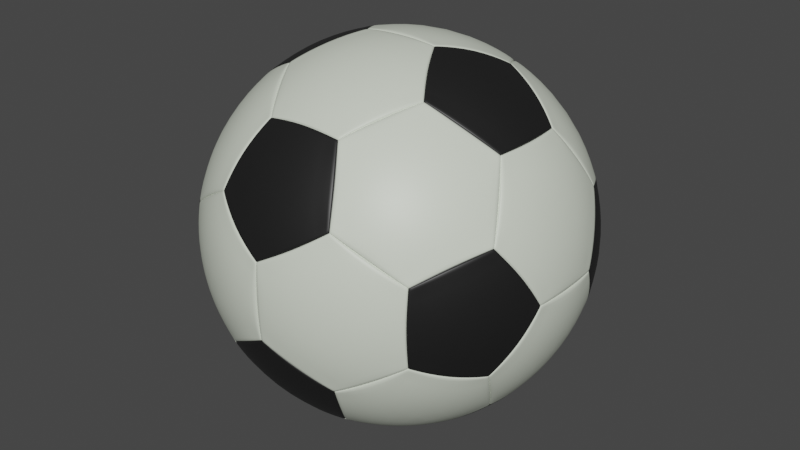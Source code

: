 # Source: Soccer_Ball_1.blend  (saved by Blender 3.2.14; exported with 4.5.12 LTS)
import bpy
from mathutils import Matrix  # noqa: F401  (used for matrix-valued properties, if any)

bpy.ops.wm.read_factory_settings(use_empty=True)
scene = bpy.context.scene
scene.name = 'Scene'

# ---- collections
col_collection = bpy.data.collections.new('Collection'); scene.collection.children.link(col_collection)

# ---- images (referenced by path relative to the original .blend; pixels are not part of the script)
import os
ASSET_DIR = os.environ.get("B2B_ASSET_DIR", "")  # directory of the original .blend (textures are referenced by path, not embedded)
HERE = os.path.dirname(os.path.abspath(__file__))  # packed textures are extracted next to this script under _unpacked/

def load_image(name, relpath, width, height, colorspace="sRGB"):
    """Load a texture the original file referenced (path relative to the .blend, or extracted next to this script)."""
    p = next((c for c in (os.path.join(HERE, relpath), os.path.join(ASSET_DIR, relpath)) if relpath and os.path.exists(c)), "")
    if p:
        img = bpy.data.images.load(p, check_existing=True)
        img.name = name
    else:  # same state as the original file: an image datablock whose file is absent (Cycles renders it pink)
        img = bpy.data.images.new(name, width, height)
        img.source = "FILE"
        img.filepath = "//" + (relpath or name)
    img.colorspace_settings.name = colorspace
    return img
img_mrz_500_practical_stencil_imperfection_dirt_01_jpg = load_image('MRZ_500 Practical Stencil Imperfection_dirt_01.jpg', 'MRZ_500 Practical Stencil Imperfection_dirt_01.jpg', 1024, 1024, 'Non-Color')

# ---- materials (node trees are filled in below, after node groups)
mat_soccerball_black_sides = bpy.data.materials.new('Soccerball Black sides')
mat_soccerball_black_sides.use_transparent_shadow = False
mat_soccerball_white_sides = bpy.data.materials.new('Soccerball White Sides')
mat_soccerball_white_sides.use_transparent_shadow = False

# ---- material node trees
mat_soccerball_black_sides.use_nodes = True; mat_soccerball_black_sides.node_tree.nodes.clear()
_N = mat_soccerball_black_sides.node_tree.nodes; _L = mat_soccerball_black_sides.node_tree.links
n0 = _N.new('ShaderNodeBsdfPrincipled'); n0.name = 'Principled BSDF'; n0.location = (10, 300)
n0.distribution = 'GGX'
n0.subsurface_method = 'RANDOM_WALK_SKIN'
n0.inputs[0].default_value = (0.01164, 0.01164, 0.01164, 1.0)
n0.inputs[3].default_value = 1.45
n0.inputs[27].default_value = (0.0, 0.0, 0.0, 1.0)
n0.inputs[28].default_value = 1.0
n1 = _N.new('ShaderNodeValToRGB'); n1.name = 'ColorRamp'; n1.location = (-360, 240)
while len(n1.color_ramp.elements) > 1: n1.color_ramp.elements.remove(n1.color_ramp.elements[-1])
n1.color_ramp.elements[0].position = 0.0; n1.color_ramp.elements[0].color = (0.2451, 0.2451, 0.2451, 1.0)
_e = n1.color_ramp.elements.new(1.0); _e.color = (1.0, 1.0, 1.0, 1.0)
n2 = _N.new('ShaderNodeMapping'); n2.name = 'Mapping'; n2.location = (-1041, 75)
n2.width = 240
n3 = _N.new('ShaderNodeTexCoord'); n3.name = 'Texture Coordinate'; n3.location = (-1251, 58)
n4 = _N.new('ShaderNodeTexImage'); n4.name = 'Image Texture'; n4.location = (-751, 211)
n4.image = img_mrz_500_practical_stencil_imperfection_dirt_01_jpg
n4.projection = 'BOX'
n4.projection_blend = 0.027
n5 = _N.new('ShaderNodeOutputMaterial'); n5.name = 'Material Output'; n5.location = (300, 300)
_L.new(n0.outputs[0], n5.inputs[0])
_L.new(n4.outputs[0], n1.inputs[0])
_L.new(n2.outputs[0], n4.inputs[0])
_L.new(n3.outputs[3], n2.inputs[0])
_L.new(n1.outputs[0], n0.inputs[2])
n5.is_active_output = True
mat_soccerball_white_sides.use_nodes = True; mat_soccerball_white_sides.node_tree.nodes.clear()
_N = mat_soccerball_white_sides.node_tree.nodes; _L = mat_soccerball_white_sides.node_tree.links
n0 = _N.new('ShaderNodeBsdfPrincipled'); n0.name = 'Principled BSDF'; n0.location = (13, 460)
n0.distribution = 'GGX'
n0.subsurface_method = 'RANDOM_WALK_SKIN'
n0.inputs[3].default_value = 1.45
n0.inputs[27].default_value = (0.0, 0.0, 0.0, 1.0)
n0.inputs[28].default_value = 1.0
n1 = _N.new('ShaderNodeOutputMaterial'); n1.name = 'Material Output'; n1.location = (303, 460)
n2 = _N.new('ShaderNodeTexCoord'); n2.name = 'Texture Coordinate'; n2.location = (-1251, 58)
n3 = _N.new('ShaderNodeMapping'); n3.name = 'Mapping'; n3.location = (-1041, 75)
n3.width = 240
n4 = _N.new('ShaderNodeValToRGB'); n4.name = 'ColorRamp'; n4.location = (-360, 240)
while len(n4.color_ramp.elements) > 1: n4.color_ramp.elements.remove(n4.color_ramp.elements[-1])
n4.color_ramp.elements[0].position = 0.0; n4.color_ramp.elements[0].color = (0.2451, 0.2451, 0.2451, 1.0)
_e = n4.color_ramp.elements.new(1.0); _e.color = (1.0, 1.0, 1.0, 1.0)
n5 = _N.new('ShaderNodeTexImage'); n5.name = 'Image Texture'; n5.location = (-751, 211)
n5.image = img_mrz_500_practical_stencil_imperfection_dirt_01_jpg
n5.projection = 'BOX'
n5.projection_blend = 0.027
n6 = _N.new('ShaderNodeValToRGB'); n6.name = 'ColorRamp.001'; n6.location = (-361, 492)
while len(n6.color_ramp.elements) > 1: n6.color_ramp.elements.remove(n6.color_ramp.elements[-1])
n6.color_ramp.elements[0].position = 0.0; n6.color_ramp.elements[0].color = (0.6211, 0.6985, 0.5324, 1.0)
_e = n6.color_ramp.elements.new(1.0); _e.color = (1.0, 1.0, 1.0, 1.0)
_L.new(n0.outputs[0], n1.inputs[0])
_L.new(n5.outputs[0], n4.inputs[0])
_L.new(n4.outputs[0], n0.inputs[2])
_L.new(n3.outputs[0], n5.inputs[0])
_L.new(n2.outputs[3], n3.inputs[0])
_L.new(n5.outputs[0], n6.inputs[0])
_L.new(n6.outputs[0], n0.inputs[0])
n1.is_active_output = True

# ---- world
world_world = bpy.data.worlds.new('World'); scene.world = world_world
world_world.use_nodes = True; world_world.node_tree.nodes.clear()
_N = world_world.node_tree.nodes; _L = world_world.node_tree.links
n0 = _N.new('ShaderNodeOutputWorld'); n0.name = 'World Output'; n0.location = (300, 300)
n1 = _N.new('ShaderNodeBackground'); n1.name = 'Background'; n1.location = (10, 300)
n1.inputs[0].default_value = (0.05088, 0.05088, 0.05088, 1.0)
_L.new(n1.outputs[0], n0.inputs[0])
n0.is_active_output = True
world_world.color = (0.05088, 0.05088, 0.05088)
world_world.use_sun_shadow = False
world_world.sun_shadow_jitter_overblur = 0.0

# ---- meshes
me_solid = bpy.data.meshes.new('Solid')
me_solid.from_pydata([(-0.4159, -2.328e-09, 0.673), (0.673, 0.4159, -1.863e-09), (-2.328e-09, 0.673, -0.4159), (-0.4159, -1.863e-09, -0.673), (-1.863e-09, 0.673, 0.4159), (0.673, -0.4159, -2.328e-09), (0.4159, -1.863e-09, 0.673), (-1.863e-09, -0.673, -0.4159), (-0.673, -0.4159, -1.863e-09), (-0.673, 0.4159, -2.328e-09), (0.4464, -0.4464, 0.4464), (0.4159, -2.328e-09, -0.673), (-0.4464, -0.4464, -0.4464), (-0.4464, 0.4464, 0.4464), (-0.4464, 0.4464, -0.4464), (-0.4464, -0.4464, 0.4464), (0.4464, 0.4464, 0.4464), (0.4464, -0.4464, -0.4464), (0.4464, 0.4464, -0.4464), (0.7223, -8.149e-10, -0.2759), (1.397e-09, -0.673, 0.4159), (-0.7223, -3.492e-10, 0.2759), (2.328e-10, 0.2759, 0.7223), (0.2759, -0.7223, -3.492e-10), (-0.2759, 0.7223, -8.149e-10), (-0.2759, -0.7223, 8.149e-10), (6.985e-10, -0.2759, -0.7223), (0.2759, 0.7223, 3.492e-10), (-2.328e-10, 0.2759, -0.7223), (-0.7223, 8.149e-10, -0.2759), (0.7223, 3.492e-10, 0.2759), (3.027e-09, -0.2759, 0.7223), (0.6729, 0.3142, 0.2568), (0.6723, 0.3188, 0.2532), (0.6699, 0.3189, 0.2586), (0.656, 0.3086, 0.2487), (0.6553, 0.3095, 0.2499), (0.6545, 0.311, 0.2496), (0.6548, 0.3087, 0.2513), (0.7698, 0.1573, 0.002934), (0.7698, 0.1573, -0.002934), (0.769, 0.1623, -3.492e-10), (0.7508, 0.1534, -7.59e-12), (0.7507, 0.1551, -9.914e-10), (0.7504, 0.1559, -0.001457), (0.7504, 0.1559, 0.001457), (0.6723, 0.3188, -0.2532), (0.6729, 0.3142, -0.2568), (0.6699, 0.3189, -0.2586), (0.656, 0.3086, -0.2487), (0.6553, 0.3095, -0.2499), (0.6548, 0.3087, -0.2513), (0.6545, 0.311, -0.2496), (0.5131, 0.5727, -0.1616), (0.5113, 0.5757, -0.1569), (0.5158, 0.572, -0.1565), (0.4995, 0.5601, -0.1553), (0.5008, 0.5594, -0.1545), (0.5009, 0.5597, -0.1528), (0.5018, 0.5582, -0.1551), (0.5158, 0.572, 0.1565), (0.5113, 0.5757, 0.1569), (0.5131, 0.5727, 0.1616), (0.5009, 0.5597, 0.1528), (0.5008, 0.5594, 0.1545), (0.4995, 0.5601, 0.1553), (0.5018, 0.5582, 0.1551), (-0.5113, 0.5757, 0.1569), (-0.5158, 0.572, 0.1565), (-0.5131, 0.5727, 0.1616), (-0.5009, 0.5597, 0.1528), (-0.5008, 0.5594, 0.1545), (-0.5018, 0.5582, 0.1551), (-0.4995, 0.5601, 0.1553), (-0.5113, 0.5757, -0.1569), (-0.5131, 0.5727, -0.1616), (-0.5158, 0.572, -0.1565), (-0.4995, 0.5601, -0.1553), (-0.5008, 0.5594, -0.1545), (-0.5018, 0.5582, -0.1551), (-0.5009, 0.5597, -0.1528), (-0.6699, 0.3189, -0.2586), (-0.6729, 0.3142, -0.2568), (-0.6723, 0.3188, -0.2532), (-0.6548, 0.3087, -0.2513), (-0.6553, 0.3095, -0.2499), (-0.656, 0.3086, -0.2487), (-0.6545, 0.311, -0.2496), (-0.7698, 0.1573, -0.002934), (-0.7698, 0.1573, 0.002934), (-0.769, 0.1623, 3.725e-09), (-0.7508, 0.1534, 3.907e-09), (-0.7507, 0.1551, 5.282e-09), (-0.7504, 0.1559, 0.001457), (-0.7504, 0.1559, -0.001457), (-0.6723, 0.3188, 0.2532), (-0.6729, 0.3142, 0.2568), (-0.6699, 0.3189, 0.2586), (-0.656, 0.3086, 0.2487), (-0.6553, 0.3095, 0.2499), (-0.6548, 0.3087, 0.2513), (-0.6545, 0.311, 0.2496), (0.5113, -0.5757, 0.1569), (0.5158, -0.572, 0.1565), (0.5131, -0.5727, 0.1616), (0.5009, -0.5597, 0.1528), (0.5008, -0.5594, 0.1545), (0.5018, -0.5582, 0.1551), (0.4995, -0.5601, 0.1553), (0.5113, -0.5757, -0.1569), (0.5131, -0.5727, -0.1616), (0.5158, -0.572, -0.1565), (0.4995, -0.5601, -0.1553), (0.5008, -0.5594, -0.1545), (0.5018, -0.5582, -0.1551), (0.5009, -0.5597, -0.1528), (0.6723, -0.3188, -0.2532), (0.6699, -0.3189, -0.2586), (0.6729, -0.3142, -0.2568), (0.6545, -0.311, -0.2496), (0.6553, -0.3095, -0.2499), (0.6548, -0.3087, -0.2513), (0.656, -0.3086, -0.2487), (0.7698, -0.1573, 0.002934), (0.769, -0.1623, -3.725e-09), (0.7698, -0.1573, -0.002934), (0.7504, -0.1559, 0.001457), (0.7507, -0.1551, -9.693e-11), (0.7504, -0.1559, -0.001457), (0.7508, -0.1534, -3.453e-09), (0.6723, -0.3188, 0.2532), (0.6729, -0.3142, 0.2568), (0.6699, -0.3189, 0.2586), (0.656, -0.3086, 0.2487), (0.6553, -0.3095, 0.2499), (0.6548, -0.3087, 0.2513), (0.6545, -0.311, 0.2496), (-0.6729, -0.3142, 0.2568), (-0.6723, -0.3188, 0.2532), (-0.6699, -0.3189, 0.2586), (-0.656, -0.3086, 0.2487), (-0.6553, -0.3095, 0.2499), (-0.6545, -0.311, 0.2496), (-0.6548, -0.3087, 0.2513), (-0.7698, -0.1573, 0.002934), (-0.7698, -0.1573, -0.002934), (-0.769, -0.1623, 3.376e-09), (-0.7508, -0.1534, 3.453e-09), (-0.7507, -0.1551, 3.692e-09), (-0.7504, -0.1559, -0.001457), (-0.7504, -0.1559, 0.001457), (-0.6723, -0.3188, -0.2532), (-0.6729, -0.3142, -0.2568), (-0.6699, -0.3189, -0.2586), (-0.656, -0.3086, -0.2487), (-0.6553, -0.3095, -0.2499), (-0.6548, -0.3087, -0.2513), (-0.6545, -0.311, -0.2496), (-0.5113, -0.5757, -0.1569), (-0.5158, -0.572, -0.1565), (-0.5131, -0.5727, -0.1616), (-0.5009, -0.5597, -0.1528), (-0.5008, -0.5594, -0.1545), (-0.5018, -0.5582, -0.1551), (-0.4995, -0.5601, -0.1553), (-0.5158, -0.572, 0.1565), (-0.5113, -0.5757, 0.1569), (-0.5131, -0.5727, 0.1616), (-0.5009, -0.5597, 0.1528), (-0.5008, -0.5594, 0.1545), (-0.4995, -0.5601, 0.1553), (-0.5018, -0.5582, 0.1551), (0.3142, 0.2568, 0.6729), (0.3188, 0.2532, 0.6723), (0.3189, 0.2586, 0.6699), (0.3086, 0.2487, 0.656), (0.3095, 0.2499, 0.6553), (0.311, 0.2496, 0.6545), (0.3087, 0.2513, 0.6548), (0.1573, 0.002934, 0.7698), (0.1573, -0.002934, 0.7698), (0.1623, 3.376e-09, 0.769), (0.1534, 3.68e-09, 0.7508), (0.1551, 2.074e-09, 0.7507), (0.1559, -0.001457, 0.7504), (0.1559, 0.001457, 0.7504), (0.3142, -0.2568, 0.6729), (0.3189, -0.2586, 0.6699), (0.3188, -0.2532, 0.6723), (0.3087, -0.2513, 0.6548), (0.3095, -0.2499, 0.6553), (0.311, -0.2496, 0.6545), (0.3086, -0.2487, 0.656), (0.5727, -0.1616, 0.5131), (0.5757, -0.1569, 0.5113), (0.572, -0.1565, 0.5158), (0.5601, -0.1553, 0.4995), (0.5594, -0.1545, 0.5008), (0.5597, -0.1528, 0.5009), (0.5582, -0.1551, 0.5018), (0.5727, 0.1616, 0.5131), (0.572, 0.1565, 0.5158), (0.5757, 0.1569, 0.5113), (0.5582, 0.1551, 0.5018), (0.5594, 0.1545, 0.5008), (0.5597, 0.1528, 0.5009), (0.5601, 0.1553, 0.4995), (0.5727, 0.1616, -0.5131), (0.5757, 0.1569, -0.5113), (0.572, 0.1565, -0.5158), (0.5601, 0.1553, -0.4995), (0.5594, 0.1545, -0.5008), (0.5597, 0.1528, -0.5009), (0.5582, 0.1551, -0.5018), (0.5757, -0.1569, -0.5113), (0.5727, -0.1616, -0.5131), (0.572, -0.1565, -0.5158), (0.5601, -0.1553, -0.4995), (0.5594, -0.1545, -0.5008), (0.5582, -0.1551, -0.5018), (0.5597, -0.1528, -0.5009), (0.3188, -0.2532, -0.6723), (0.3189, -0.2586, -0.6699), (0.3142, -0.2568, -0.6729), (0.311, -0.2496, -0.6545), (0.3095, -0.2499, -0.6553), (0.3087, -0.2513, -0.6548), (0.3086, -0.2487, -0.656), (0.1573, -0.002934, -0.7698), (0.1573, 0.002934, -0.7698), (0.1623, -3.725e-09, -0.769), (0.1534, -3.453e-09, -0.7508), (0.1551, -1.735e-09, -0.7507), (0.1559, 0.001457, -0.7504), (0.1559, -0.001457, -0.7504), (0.3189, 0.2586, -0.6699), (0.3188, 0.2532, -0.6723), (0.3142, 0.2568, -0.6729), (0.311, 0.2496, -0.6545), (0.3095, 0.2499, -0.6553), (0.3086, 0.2487, -0.656), (0.3087, 0.2513, -0.6548), (-0.5727, 0.1616, 0.5131), (-0.5757, 0.1569, 0.5113), (-0.572, 0.1565, 0.5158), (-0.5601, 0.1553, 0.4995), (-0.5594, 0.1545, 0.5008), (-0.5597, 0.1528, 0.5009), (-0.5582, 0.1551, 0.5018), (-0.572, -0.1565, 0.5158), (-0.5757, -0.1569, 0.5113), (-0.5727, -0.1616, 0.5131), (-0.5597, -0.1528, 0.5009), (-0.5594, -0.1545, 0.5008), (-0.5601, -0.1553, 0.4995), (-0.5582, -0.1551, 0.5018), (-0.3142, -0.2568, 0.6729), (-0.3188, -0.2532, 0.6723), (-0.3189, -0.2586, 0.6699), (-0.3086, -0.2487, 0.656), (-0.3095, -0.2499, 0.6553), (-0.311, -0.2496, 0.6545), (-0.3087, -0.2513, 0.6548), (-0.1573, 0.002934, 0.7698), (-0.1623, 3.725e-09, 0.769), (-0.1573, -0.002934, 0.7698), (-0.1559, 0.001457, 0.7504), (-0.1551, 2.573e-09, 0.7507), (-0.1559, -0.001457, 0.7504), (-0.1534, 3.907e-09, 0.7508), (-0.3189, 0.2586, 0.6699), (-0.3188, 0.2532, 0.6723), (-0.3142, 0.2568, 0.6729), (-0.311, 0.2496, 0.6545), (-0.3095, 0.2499, 0.6553), (-0.3086, 0.2487, 0.656), (-0.3087, 0.2513, 0.6548), (-0.3188, 0.2532, -0.6723), (-0.3189, 0.2586, -0.6699), (-0.3142, 0.2568, -0.6729), (-0.311, 0.2496, -0.6545), (-0.3095, 0.2499, -0.6553), (-0.3087, 0.2513, -0.6548), (-0.3086, 0.2487, -0.656), (-0.1573, -0.002934, -0.7698), (-0.1623, -3.492e-10, -0.769), (-0.1573, 0.002934, -0.7698), (-0.1559, -0.001457, -0.7504), (-0.1551, -1.13e-09, -0.7507), (-0.1559, 0.001457, -0.7504), (-0.1534, -7.59e-12, -0.7508), (-0.3188, -0.2532, -0.6723), (-0.3142, -0.2568, -0.6729), (-0.3189, -0.2586, -0.6699), (-0.3086, -0.2487, -0.656), (-0.3095, -0.2499, -0.6553), (-0.3087, -0.2513, -0.6548), (-0.311, -0.2496, -0.6545), (-0.5757, -0.1569, -0.5113), (-0.572, -0.1565, -0.5158), (-0.5727, -0.1616, -0.5131), (-0.5597, -0.1528, -0.5009), (-0.5594, -0.1545, -0.5008), (-0.5582, -0.1551, -0.5018), (-0.5601, -0.1553, -0.4995), (-0.5727, 0.1616, -0.5131), (-0.572, 0.1565, -0.5158), (-0.5757, 0.1569, -0.5113), (-0.5582, 0.1551, -0.5018), (-0.5594, 0.1545, -0.5008), (-0.5597, 0.1528, -0.5009), (-0.5601, 0.1553, -0.4995), (0.2586, 0.6699, 0.3189), (0.2568, 0.6729, 0.3142), (0.2532, 0.6723, 0.3188), (0.2513, 0.6548, 0.3087), (0.2499, 0.6553, 0.3095), (0.2487, 0.656, 0.3086), (0.2496, 0.6545, 0.311), (0.002934, 0.7698, 0.1573), (-0.002934, 0.7698, 0.1573), (-3.492e-10, 0.769, 0.1623), (-7.59e-12, 0.7508, 0.1534), (-9.914e-10, 0.7507, 0.1551), (-0.001457, 0.7504, 0.1559), (0.001457, 0.7504, 0.1559), (-0.2568, 0.6729, 0.3142), (-0.2586, 0.6699, 0.3189), (-0.2532, 0.6723, 0.3188), (-0.2513, 0.6548, 0.3087), (-0.2499, 0.6553, 0.3095), (-0.2496, 0.6545, 0.311), (-0.2487, 0.656, 0.3086), (-0.1569, 0.5113, 0.5757), (-0.1565, 0.5158, 0.572), (-0.1616, 0.5131, 0.5727), (-0.1528, 0.5009, 0.5597), (-0.1545, 0.5008, 0.5594), (-0.1551, 0.5018, 0.5582), (-0.1553, 0.4995, 0.5601), (0.1616, 0.5131, 0.5727), (0.1565, 0.5158, 0.572), (0.1569, 0.5113, 0.5757), (0.1551, 0.5018, 0.5582), (0.1545, 0.5008, 0.5594), (0.1528, 0.5009, 0.5597), (0.1553, 0.4995, 0.5601), (0.1569, -0.5113, 0.5757), (0.1565, -0.5158, 0.572), (0.1616, -0.5131, 0.5727), (0.1528, -0.5009, 0.5597), (0.1545, -0.5008, 0.5594), (0.1551, -0.5018, 0.5582), (0.1553, -0.4995, 0.5601), (-0.1569, -0.5113, 0.5757), (-0.1616, -0.5131, 0.5727), (-0.1565, -0.5158, 0.572), (-0.1553, -0.4995, 0.5601), (-0.1545, -0.5008, 0.5594), (-0.1551, -0.5018, 0.5582), (-0.1528, -0.5009, 0.5597), (-0.2586, -0.6699, 0.3189), (-0.2568, -0.6729, 0.3142), (-0.2532, -0.6723, 0.3188), (-0.2513, -0.6548, 0.3087), (-0.2499, -0.6553, 0.3095), (-0.2487, -0.656, 0.3086), (-0.2496, -0.6545, 0.311), (0.002934, -0.7698, 0.1573), (3.609e-09, -0.769, 0.1623), (-0.002934, -0.7698, 0.1573), (0.001457, -0.7504, 0.1559), (-1.811e-09, -0.7507, 0.1551), (-0.001457, -0.7504, 0.1559), (3.907e-09, -0.7508, 0.1534), (0.2568, -0.6729, 0.3142), (0.2586, -0.6699, 0.3189), (0.2532, -0.6723, 0.3188), (0.2513, -0.6548, 0.3087), (0.2499, -0.6553, 0.3095), (0.2496, -0.6545, 0.311), (0.2487, -0.656, 0.3086), (0.1569, 0.5113, -0.5757), (0.1565, 0.5158, -0.572), (0.1616, 0.5131, -0.5727), (0.1528, 0.5009, -0.5597), (0.1545, 0.5008, -0.5594), (0.1551, 0.5018, -0.5582), (0.1553, 0.4995, -0.5601), (-0.1569, 0.5113, -0.5757), (-0.1616, 0.5131, -0.5727), (-0.1565, 0.5158, -0.572), (-0.1553, 0.4995, -0.5601), (-0.1545, 0.5008, -0.5594), (-0.1551, 0.5018, -0.5582), (-0.1528, 0.5009, -0.5597), (-0.2532, 0.6723, -0.3188), (-0.2586, 0.6699, -0.3189), (-0.2568, 0.6729, -0.3142), (-0.2496, 0.6545, -0.311), (-0.2499, 0.6553, -0.3095), (-0.2513, 0.6548, -0.3087), (-0.2487, 0.656, -0.3086), (0.002934, 0.7698, -0.1573), (-3.725e-09, 0.769, -0.1623), (-0.002934, 0.7698, -0.1573), (0.001457, 0.7504, -0.1559), (-9.693e-11, 0.7507, -0.1551), (-0.001457, 0.7504, -0.1559), (-3.453e-09, 0.7508, -0.1534), (0.2586, 0.6699, -0.3189), (0.2532, 0.6723, -0.3188), (0.2568, 0.6729, -0.3142), (0.2496, 0.6545, -0.311), (0.2499, 0.6553, -0.3095), (0.2487, 0.656, -0.3086), (0.2513, 0.6548, -0.3087), (0.2586, -0.6699, -0.3189), (0.2568, -0.6729, -0.3142), (0.2532, -0.6723, -0.3188), (0.2513, -0.6548, -0.3087), (0.2499, -0.6553, -0.3095), (0.2487, -0.656, -0.3086), (0.2496, -0.6545, -0.311), (-0.002934, -0.7698, -0.1573), (3.376e-09, -0.769, -0.1623), (0.002934, -0.7698, -0.1573), (-0.001457, -0.7504, -0.1559), (2.777e-09, -0.7507, -0.1551), (0.001457, -0.7504, -0.1559), (3.453e-09, -0.7508, -0.1534), (-0.2532, -0.6723, -0.3188), (-0.2568, -0.6729, -0.3142), (-0.2586, -0.6699, -0.3189), (-0.2487, -0.656, -0.3086), (-0.2499, -0.6553, -0.3095), (-0.2513, -0.6548, -0.3087), (-0.2496, -0.6545, -0.311), (-0.1569, -0.5113, -0.5757), (-0.1565, -0.5158, -0.572), (-0.1616, -0.5131, -0.5727), (-0.1528, -0.5009, -0.5597), (-0.1545, -0.5008, -0.5594), (-0.1551, -0.5018, -0.5582), (-0.1553, -0.4995, -0.5601), (0.1565, -0.5158, -0.572), (0.1569, -0.5113, -0.5757), (0.1616, -0.5131, -0.5727), (0.1528, -0.5009, -0.5597), (0.1545, -0.5008, -0.5594), (0.1553, -0.4995, -0.5601), (0.1551, -0.5018, -0.5582), (0.7376, 0.232, 0.1384), (0.737, 0.2369, 0.1351), (0.7191, 0.2286, 0.1334), (0.7376, 0.232, -0.1384), (0.737, 0.2369, -0.1351), (0.7191, 0.2286, -0.1334), (0.6019, 0.4555, 0.2186), (0.5992, 0.4559, 0.2239), (0.5857, 0.4444, 0.2158), (-0.5137, 0.5942, 2.213e-10), (-0.5184, 0.5906, 2.002e-10), (-0.5033, 0.5778, 2.146e-10), (-0.5992, 0.4559, -0.2239), (-0.6019, 0.4555, -0.2186), (-0.5857, 0.4444, -0.2158), (-0.6019, 0.4555, 0.2186), (-0.5992, 0.4559, 0.2239), (-0.5857, 0.4444, 0.2158), (0.5137, -0.5942, 2.264e-10), (0.5184, -0.5906, 2.002e-10), (0.5033, -0.5778, 2.155e-10), (0.5992, -0.4559, -0.2239), (0.6019, -0.4555, -0.2186), (0.5857, -0.4444, -0.2158), (0.6019, -0.4555, 0.2186), (0.5992, -0.4559, 0.2239), (0.5857, -0.4444, 0.2158), (-0.002942, -0.777, 3.234e-09), (0.002942, -0.777, 3.221e-09), (-6.821e-10, -0.7578, 3.16e-09), (-0.7376, -0.232, 0.1384), (-0.737, -0.2369, 0.1351), (-0.7191, -0.2286, 0.1334), (-0.7376, -0.232, -0.1384), (-0.737, -0.2369, -0.1351), (-0.7191, -0.2286, -0.1334), (-0.6019, -0.4555, 0.2186), (-0.5992, -0.4559, 0.2239), (-0.5857, -0.4444, 0.2158), (0.232, 0.1384, 0.7376), (0.2369, 0.1351, 0.737), (0.2286, 0.1334, 0.7191), (0.232, -0.1384, 0.7376), (0.2369, -0.1351, 0.737), (0.2286, -0.1334, 0.7191), (0.4555, 0.2186, 0.6019), (0.4559, 0.2239, 0.5992), (0.4444, 0.2158, 0.5857), (0.6301, 0.2377, -0.3876), (0.6271, 0.2425, -0.3894), (0.6131, 0.2342, -0.3789), (0.5942, 1.142e-09, -0.5137), (0.5906, 1.12e-09, -0.5184), (0.5778, 1.117e-09, -0.5033), (0.4559, -0.2239, -0.5992), (0.4555, -0.2186, -0.6019), (0.4444, -0.2158, -0.5857), (0.4555, 0.2186, -0.6019), (0.4559, 0.2239, -0.5992), (0.4444, 0.2158, -0.5857), (-0.6301, 0.2377, 0.3876), (-0.6271, 0.2425, 0.3894), (-0.6131, 0.2342, 0.3789), (-0.5942, 1.148e-09, 0.5137), (-0.5906, 1.12e-09, 0.5184), (-0.5778, 1.118e-09, 0.5033), (0.5992, 0.4559, -0.2239), (0.6019, 0.4555, -0.2186), (0.5857, 0.4444, -0.2158), (-0.4555, 0.2186, 0.6019), (-0.4559, 0.2239, 0.5992), (-0.4444, 0.2158, 0.5857), (0.4559, -0.2239, 0.5992), (0.4555, -0.2186, 0.6019), (0.4444, -0.2158, 0.5857), (-0.232, -0.1384, -0.7376), (-0.2369, -0.1351, -0.737), (-0.2286, -0.1334, -0.7191), (-0.4555, 0.2186, -0.6019), (-0.4559, 0.2239, -0.5992), (-0.4444, 0.2158, -0.5857), (0.3876, 0.6301, 0.2377), (0.3894, 0.6271, 0.2425), (0.3789, 0.6131, 0.2342), (0.1384, 0.7376, 0.232), (0.1351, 0.737, 0.2369), (0.1334, 0.7191, 0.2286), (-0.1384, 0.7376, 0.232), (-0.1351, 0.737, 0.2369), (-0.1334, 0.7191, 0.2286), (0.2186, 0.6019, 0.4555), (0.2239, 0.5992, 0.4559), (0.2158, 0.5857, 0.4444), (0.5137, 0.5942, -1.148e-09), (0.5184, 0.5906, -1.173e-09), (0.5033, 0.5778, -1.133e-09), (-1.809e-09, -0.5137, 0.5942), (-1.821e-09, -0.5184, 0.5906), (-1.788e-09, -0.5033, 0.5778), (-0.2239, -0.5992, 0.4559), (-0.2186, -0.6019, 0.4555), (-0.2158, -0.5857, 0.4444), (0.5942, -2.069e-09, 0.5137), (0.5906, -2.093e-09, 0.5184), (0.5778, -2.034e-09, 0.5033), (2.277e-10, 0.5137, -0.5942), (2.002e-10, 0.5184, -0.5906), (2.164e-10, 0.5033, -0.5778), (-0.2239, 0.5992, -0.4559), (-0.2186, 0.6019, -0.4555), (-0.2158, 0.5857, -0.4444), (-1.149e-09, 0.5137, 0.5942), (-1.173e-09, 0.5184, 0.5906), (-1.134e-09, 0.5033, 0.5778), (0.3876, -0.6301, -0.2377), (0.3894, -0.6271, -0.2425), (0.3789, -0.6131, -0.2342), (0.1384, -0.7376, -0.232), (0.1351, -0.737, -0.2369), (0.1334, -0.7191, -0.2286), (-0.1384, -0.7376, -0.232), (-0.1351, -0.737, -0.2369), (-0.1334, -0.7191, -0.2286), (0.2186, -0.6019, -0.4555), (0.2239, -0.5992, -0.4559), (0.2158, -0.5857, -0.4444), (0.2425, -0.3894, -0.6271), (0.2377, -0.3876, -0.6301), (0.2342, -0.3789, -0.6131), (0.3894, -0.6271, 0.2425), (0.3876, -0.6301, 0.2377), (0.3789, -0.6131, 0.2342), (-0.6301, -0.2377, -0.3876), (-0.6271, -0.2425, -0.3894), (-0.6131, -0.2342, -0.3789), (0.777, 2.998e-09, 0.002942), (0.777, 2.986e-09, -0.002942), (0.7578, 2.932e-09, 6.816e-10), (-0.2377, -0.3876, -0.6301), (-0.2425, -0.3894, -0.6271), (-0.2342, -0.3789, -0.6131), (-3.222e-09, 0.002942, 0.777), (-3.193e-09, -0.002942, 0.777), (-3.148e-09, -6.821e-10, 0.7578), (-0.3876, 0.6301, -0.2377), (-0.3894, 0.6271, -0.2425), (-0.3789, 0.6131, -0.2342), (0.2186, -0.6019, 0.4555), (0.2239, -0.5992, 0.4559), (0.2158, -0.5857, 0.4444), (-0.7376, 0.232, -0.1384), (-0.737, 0.2369, -0.1351), (-0.7191, 0.2286, -0.1334), (0.232, -0.1384, -0.7376), (0.2369, -0.1351, -0.737), (0.2286, -0.1334, -0.7191), (-0.6271, -0.2425, 0.3894), (-0.6301, -0.2377, 0.3876), (-0.6131, -0.2342, 0.3789), (-0.1384, -0.7376, 0.232), (-0.1351, -0.737, 0.2369), (-0.1334, -0.7191, 0.2286), (-0.7376, 0.232, 0.1384), (-0.737, 0.2369, 0.1351), (-0.7191, 0.2286, 0.1334), (-0.3894, -0.6271, -0.2425), (-0.3876, -0.6301, -0.2377), (-0.3789, -0.6131, -0.2342), (0.232, 0.1384, -0.7376), (0.2369, 0.1351, -0.737), (0.2286, 0.1334, -0.7191), (0.6271, -0.2425, -0.3894), (0.6301, -0.2377, -0.3876), (0.6131, -0.2342, -0.3789), (0.1384, -0.7376, 0.232), (0.1351, -0.737, 0.2369), (0.1334, -0.7191, 0.2286), (0.6301, -0.2377, 0.3876), (0.6271, -0.2425, 0.3894), (0.6131, -0.2342, 0.3789), (0.6271, 0.2425, 0.3894), (0.6301, 0.2377, 0.3876), (0.6131, 0.2342, 0.3789), (0.2425, 0.3894, 0.6271), (0.2377, 0.3876, 0.6301), (0.2342, 0.3789, 0.6131), (-0.3876, -0.6301, 0.2377), (-0.3894, -0.6271, 0.2425), (-0.3789, -0.6131, 0.2342), (-0.2425, 0.3894, -0.6271), (-0.2377, 0.3876, -0.6301), (-0.2342, 0.3789, -0.6131), (-0.2425, -0.3894, 0.6271), (-0.2377, -0.3876, 0.6301), (-0.2342, -0.3789, 0.6131), (0.2377, -0.3876, 0.6301), (0.2425, -0.3894, 0.6271), (0.2342, -0.3789, 0.6131), (-0.777, 3.234e-09, -0.002942), (-0.777, 3.221e-09, 0.002942), (-0.7578, 3.16e-09, -6.821e-10), (-0.4559, -0.2239, 0.5992), (-0.4555, -0.2186, 0.6019), (-0.4444, -0.2158, 0.5857), (0.2186, 0.6019, -0.4555), (0.2239, 0.5992, -0.4559), (0.2158, 0.5857, -0.4444), (0.7376, -0.232, -0.1384), (0.737, -0.2369, -0.1351), (0.7191, -0.2286, -0.1334), (-0.232, -0.1384, 0.7376), (-0.2369, -0.1351, 0.737), (-0.2286, -0.1334, 0.7191), (0.002942, 0.777, 2.998e-09), (-0.002942, 0.777, 2.986e-09), (6.816e-10, 0.7578, 2.932e-09), (-0.1384, 0.7376, -0.232), (-0.1351, 0.737, -0.2369), (-0.1334, 0.7191, -0.2286), (0.7376, -0.232, 0.1384), (0.737, -0.2369, 0.1351), (0.7191, -0.2286, 0.1334), (-0.232, 0.1384, 0.7376), (-0.2369, 0.1351, 0.737), (-0.2286, 0.1334, 0.7191), (0.1384, 0.7376, -0.232), (0.1351, 0.737, -0.2369), (0.1334, 0.7191, -0.2286), (0.3894, 0.6271, -0.2425), (0.3876, 0.6301, -0.2377), (0.3789, 0.6131, -0.2342), (-0.232, 0.1384, -0.7376), (-0.2369, 0.1351, -0.737), (-0.2286, 0.1334, -0.7191), (-0.2239, 0.5992, 0.4559), (-0.2186, 0.6019, 0.4555), (-0.2158, 0.5857, 0.4444), (-0.5992, -0.4559, -0.2239), (-0.6019, -0.4555, -0.2186), (-0.5857, -0.4444, -0.2158), (0.2377, 0.3876, -0.6301), (0.2425, 0.3894, -0.6271), (0.2342, 0.3789, -0.6131), (-0.4559, -0.2239, -0.5992), (-0.4555, -0.2186, -0.6019), (-0.4444, -0.2158, -0.5857), (-0.2377, 0.3876, 0.6301), (-0.2425, 0.3894, 0.6271), (-0.2342, 0.3789, 0.6131), (-0.2239, -0.5992, -0.4559), (-0.2186, -0.6019, -0.4555), (-0.2158, -0.5857, -0.4444), (-0.5137, -0.5942, -1.142e-09), (-0.5184, -0.5906, -1.173e-09), (-0.5033, -0.5778, -1.132e-09), (-0.5942, -2.063e-09, -0.5137), (-0.5906, -2.093e-09, -0.5184), (-0.5778, -2.032e-09, -0.5033), (-2.987e-09, -0.002942, -0.777), (-2.997e-09, 0.002942, -0.777), (-2.931e-09, 6.816e-10, -0.7578), (-1.144e-09, -0.5137, -0.5942), (-1.173e-09, -0.5184, -0.5906), (-1.132e-09, -0.5033, -0.5778), (-0.3894, 0.6271, 0.2425), (-0.3876, 0.6301, 0.2377), (-0.3789, 0.6131, 0.2342), (-0.6271, 0.2425, -0.3894), (-0.6301, 0.2377, -0.3876), (-0.6131, 0.2342, -0.3789)], [], [(256, 645, 31, 662), (265, 662, 31, 594), (263, 593, 22, 674), (272, 674, 22, 698), (242, 522, 13, 513), (40, 588, 19, 455), (53, 518, 18, 680), (54, 681, 27, 545), (67, 717, 24, 461), (34, 459, 16, 632), (390, 641, 14, 560), (403, 665, 27, 677), (410, 680, 18, 657), (412, 677, 27, 681), (384, 657, 18, 693), (286, 683, 28, 711), (298, 584, 29, 707), (305, 719, 14, 531), (307, 707, 29, 720), (284, 710, 26, 527), (320, 666, 24, 539), (327, 716, 13, 686), (335, 686, 13, 699), (342, 563, 22, 636), (312, 543, 16, 534), (110, 567, 17, 473), (123, 587, 30, 671), (132, 630, 10, 477), (137, 609, 21, 482), (104, 477, 10, 581), (180, 594, 31, 494), (187, 648, 10, 524), (194, 629, 30, 554), (202, 554, 30, 633), (174, 498, 16, 635), (432, 572, 25, 618), (438, 590, 26, 713), (447, 578, 17, 576), (417, 576, 17, 567), (145, 650, 29, 485), (158, 618, 25, 704), (167, 639, 15, 489), (172, 636, 22, 491), (139, 489, 15, 608), (75, 597, 14, 464), (82, 720, 29, 602), (89, 651, 21, 614), (102, 582, 23, 470), (69, 468, 13, 716), (131, 671, 30, 629), (195, 555, 6, 525), (193, 524, 10, 630), (354, 548, 31, 645), (377, 599, 20, 627), (109, 470, 23, 566), (215, 623, 17, 506), (228, 605, 26, 710), (229, 711, 28, 620), (237, 620, 28, 692), (207, 510, 18, 501), (151, 690, 8, 486), (299, 708, 3, 696), (291, 696, 3, 528), (439, 714, 7, 702), (431, 702, 7, 573), (159, 705, 8, 690), (96, 614, 21, 512), (250, 515, 21, 609), (271, 521, 0, 675), (340, 635, 16, 543), (333, 698, 22, 563), (74, 461, 24, 596), (81, 464, 14, 719), (398, 596, 24, 668), (397, 560, 14, 597), (279, 642, 28, 683), (306, 530, 3, 708), (83, 603, 9, 465), (166, 704, 25, 638), (370, 611, 25, 479), (363, 612, 20, 552), (257, 663, 0, 654), (249, 654, 0, 516), (144, 482, 21, 651), (61, 545, 27, 533), (319, 536, 27, 665), (341, 542, 4, 564), (179, 491, 22, 593), (201, 497, 6, 555), (39, 452, 30, 587), (117, 473, 17, 623), (424, 479, 25, 572), (446, 713, 26, 579), (223, 579, 26, 605), (222, 506, 17, 578), (118, 624, 19, 659), (46, 519, 1, 456), (214, 503, 19, 624), (236, 509, 11, 621), (389, 557, 28, 642), (411, 656, 2, 678), (55, 546, 1, 519), (209, 504, 11, 509), (48, 501, 18, 518), (47, 455, 19, 500), (124, 672, 5, 660), (116, 660, 5, 474), (216, 507, 11, 504), (355, 644, 15, 551), (362, 638, 25, 611), (368, 480, 23, 626), (382, 692, 28, 557), (349, 600, 10, 648), (244, 516, 0, 521), (95, 467, 9, 615), (97, 513, 13, 468), (146, 486, 8, 483), (138, 483, 8, 488), (251, 608, 15, 653), (334, 564, 4, 687), (278, 531, 14, 641), (270, 699, 13, 522), (181, 495, 6, 492), (173, 492, 6, 497), (347, 647, 31, 548), (103, 471, 5, 476), (376, 581, 10, 600), (375, 626, 23, 582), (425, 573, 7, 570), (419, 570, 7, 575), (111, 474, 5, 471), (68, 462, 9, 467), (328, 687, 4, 540), (326, 539, 24, 717), (404, 678, 2, 669), (396, 669, 2, 561), (76, 465, 9, 462), (160, 689, 12, 617), (433, 617, 12, 701), (426, 569, 23, 480), (369, 627, 20, 612), (361, 551, 15, 639), (165, 488, 8, 705), (440, 701, 12, 591), (293, 591, 12, 695), (285, 528, 3, 684), (230, 621, 11, 606), (221, 606, 11, 507), (445, 575, 7, 714), (62, 534, 16, 459), (418, 566, 23, 569), (405, 668, 24, 666), (321, 540, 4, 537), (314, 537, 4, 542), (60, 458, 1, 546), (383, 558, 2, 656), (243, 512, 21, 515), (235, 693, 18, 510), (292, 527, 26, 590), (277, 684, 3, 530), (391, 561, 2, 558), (300, 695, 12, 585), (153, 585, 12, 689), (152, 485, 29, 584), (90, 615, 9, 603), (88, 602, 29, 650), (313, 533, 27, 536), (200, 632, 16, 498), (130, 476, 5, 672), (125, 659, 19, 588), (41, 456, 1, 453), (33, 453, 1, 458), (208, 500, 19, 503), (348, 549, 20, 599), (188, 525, 6, 495), (186, 494, 31, 647), (264, 675, 0, 663), (258, 653, 15, 644), (356, 552, 20, 549), (32, 35, 36, 38), (33, 37, 36, 35), (34, 38, 36, 37), (39, 42, 43, 45), (40, 44, 43, 42), (41, 45, 43, 44), (46, 49, 50, 52), (47, 51, 50, 49), (48, 52, 50, 51), (53, 56, 57, 59), (54, 58, 57, 56), (55, 59, 57, 58), (60, 63, 64, 66), (61, 65, 64, 63), (62, 66, 64, 65), (67, 70, 71, 73), (68, 72, 71, 70), (69, 73, 71, 72), (74, 77, 78, 80), (75, 79, 78, 77), (76, 80, 78, 79), (81, 84, 85, 87), (82, 86, 85, 84), (83, 87, 85, 86), (88, 91, 92, 94), (89, 93, 92, 91), (90, 94, 92, 93), (95, 98, 99, 101), (96, 100, 99, 98), (97, 101, 99, 100), (102, 105, 106, 108), (103, 107, 106, 105), (104, 108, 106, 107), (109, 112, 113, 115), (110, 114, 113, 112), (111, 115, 113, 114), (116, 119, 120, 122), (117, 121, 120, 119), (118, 122, 120, 121), (123, 126, 127, 129), (124, 128, 127, 126), (125, 129, 127, 128), (130, 133, 134, 136), (131, 135, 134, 133), (132, 136, 134, 135), (137, 140, 141, 143), (138, 142, 141, 140), (139, 143, 141, 142), (144, 147, 148, 150), (145, 149, 148, 147), (146, 150, 148, 149), (151, 154, 155, 157), (152, 156, 155, 154), (153, 157, 155, 156), (158, 161, 162, 164), (159, 163, 162, 161), (160, 164, 162, 163), (165, 168, 169, 171), (166, 170, 169, 168), (167, 171, 169, 170), (172, 175, 176, 178), (173, 177, 176, 175), (174, 178, 176, 177), (179, 182, 183, 185), (180, 184, 183, 182), (181, 185, 183, 184), (186, 189, 190, 192), (187, 191, 190, 189), (188, 192, 190, 191), (193, 196, 197, 199), (194, 198, 197, 196), (195, 199, 197, 198), (200, 203, 204, 206), (201, 205, 204, 203), (202, 206, 204, 205), (207, 210, 211, 213), (208, 212, 211, 210), (209, 213, 211, 212), (214, 217, 218, 220), (215, 219, 218, 217), (216, 220, 218, 219), (221, 224, 225, 227), (222, 226, 225, 224), (223, 227, 225, 226), (228, 231, 232, 234), (229, 233, 232, 231), (230, 234, 232, 233), (235, 238, 239, 241), (236, 240, 239, 238), (237, 241, 239, 240), (242, 245, 246, 248), (243, 247, 246, 245), (244, 248, 246, 247), (249, 252, 253, 255), (250, 254, 253, 252), (251, 255, 253, 254), (256, 259, 260, 262), (257, 261, 260, 259), (258, 262, 260, 261), (263, 266, 267, 269), (264, 268, 267, 266), (265, 269, 267, 268), (270, 273, 274, 276), (271, 275, 274, 273), (272, 276, 274, 275), (277, 280, 281, 283), (278, 282, 281, 280), (279, 283, 281, 282), (284, 287, 288, 290), (285, 289, 288, 287), (286, 290, 288, 289), (291, 294, 295, 297), (292, 296, 295, 294), (293, 297, 295, 296), (298, 301, 302, 304), (299, 303, 302, 301), (300, 304, 302, 303), (305, 308, 309, 311), (306, 310, 309, 308), (307, 311, 309, 310), (312, 315, 316, 318), (313, 317, 316, 315), (314, 318, 316, 317), (319, 322, 323, 325), (320, 324, 323, 322), (321, 325, 323, 324), (326, 329, 330, 332), (327, 331, 330, 329), (328, 332, 330, 331), (333, 336, 337, 339), (334, 338, 337, 336), (335, 339, 337, 338), (340, 343, 344, 346), (341, 345, 344, 343), (342, 346, 344, 345), (347, 350, 351, 353), (348, 352, 351, 350), (349, 353, 351, 352), (354, 357, 358, 360), (355, 359, 358, 357), (356, 360, 358, 359), (361, 364, 365, 367), (362, 366, 365, 364), (363, 367, 365, 366), (368, 371, 372, 374), (369, 373, 372, 371), (370, 374, 372, 373), (375, 378, 379, 381), (376, 380, 379, 378), (377, 381, 379, 380), (382, 385, 386, 388), (383, 387, 386, 385), (384, 388, 386, 387), (389, 392, 393, 395), (390, 394, 393, 392), (391, 395, 393, 394), (396, 399, 400, 402), (397, 401, 400, 399), (398, 402, 400, 401), (403, 406, 407, 409), (404, 408, 407, 406), (405, 409, 407, 408), (410, 413, 414, 416), (411, 415, 414, 413), (412, 416, 414, 415), (417, 420, 421, 423), (418, 422, 421, 420), (419, 423, 421, 422), (424, 427, 428, 430), (425, 429, 428, 427), (426, 430, 428, 429), (431, 434, 435, 437), (432, 436, 435, 434), (433, 437, 435, 436), (438, 441, 442, 444), (439, 443, 442, 441), (440, 444, 442, 443), (445, 448, 449, 451), (446, 450, 449, 448), (447, 451, 449, 450), (32, 452, 454, 35), (35, 454, 453, 33), (452, 39, 45, 454), (454, 45, 41, 453), (40, 455, 457, 44), (44, 457, 456, 41), (455, 47, 49, 457), (457, 49, 46, 456), (33, 458, 460, 37), (37, 460, 459, 34), (458, 60, 66, 460), (460, 66, 62, 459), (67, 461, 463, 70), (70, 463, 462, 68), (461, 74, 80, 463), (463, 80, 76, 462), (75, 464, 466, 79), (79, 466, 465, 76), (464, 81, 87, 466), (466, 87, 83, 465), (68, 467, 469, 72), (72, 469, 468, 69), (467, 95, 101, 469), (469, 101, 97, 468), (102, 470, 472, 105), (105, 472, 471, 103), (470, 109, 115, 472), (472, 115, 111, 471), (110, 473, 475, 114), (114, 475, 474, 111), (473, 117, 119, 475), (475, 119, 116, 474), (103, 476, 478, 107), (107, 478, 477, 104), (476, 130, 136, 478), (478, 136, 132, 477), (370, 479, 481, 374), (374, 481, 480, 368), (479, 424, 430, 481), (481, 430, 426, 480), (137, 482, 484, 140), (140, 484, 483, 138), (482, 144, 150, 484), (484, 150, 146, 483), (145, 485, 487, 149), (149, 487, 486, 146), (485, 152, 154, 487), (487, 154, 151, 486), (138, 488, 490, 142), (142, 490, 489, 139), (488, 165, 171, 490), (490, 171, 167, 489), (172, 491, 493, 175), (175, 493, 492, 173), (491, 179, 185, 493), (493, 185, 181, 492), (180, 494, 496, 184), (184, 496, 495, 181), (494, 186, 192, 496), (496, 192, 188, 495), (173, 497, 499, 177), (177, 499, 498, 174), (497, 201, 203, 499), (499, 203, 200, 498), (47, 500, 502, 51), (51, 502, 501, 48), (500, 208, 210, 502), (502, 210, 207, 501), (208, 503, 505, 212), (212, 505, 504, 209), (503, 214, 220, 505), (505, 220, 216, 504), (215, 506, 508, 219), (219, 508, 507, 216), (506, 222, 224, 508), (508, 224, 221, 507), (209, 509, 511, 213), (213, 511, 510, 207), (509, 236, 238, 511), (511, 238, 235, 510), (96, 512, 514, 100), (100, 514, 513, 97), (512, 243, 245, 514), (514, 245, 242, 513), (243, 515, 517, 247), (247, 517, 516, 244), (515, 250, 252, 517), (517, 252, 249, 516), (48, 518, 520, 52), (52, 520, 519, 46), (518, 53, 59, 520), (520, 59, 55, 519), (244, 521, 523, 248), (248, 523, 522, 242), (521, 271, 273, 523), (523, 273, 270, 522), (187, 524, 526, 191), (191, 526, 525, 188), (524, 193, 199, 526), (526, 199, 195, 525), (284, 527, 529, 287), (287, 529, 528, 285), (527, 292, 294, 529), (529, 294, 291, 528), (277, 530, 532, 280), (280, 532, 531, 278), (530, 306, 308, 532), (532, 308, 305, 531), (61, 533, 535, 65), (65, 535, 534, 62), (533, 313, 315, 535), (535, 315, 312, 534), (313, 536, 538, 317), (317, 538, 537, 314), (536, 319, 325, 538), (538, 325, 321, 537), (320, 539, 541, 324), (324, 541, 540, 321), (539, 326, 332, 541), (541, 332, 328, 540), (314, 542, 544, 318), (318, 544, 543, 312), (542, 341, 343, 544), (544, 343, 340, 543), (54, 545, 547, 58), (58, 547, 546, 55), (545, 61, 63, 547), (547, 63, 60, 546), (347, 548, 550, 350), (350, 550, 549, 348), (548, 354, 360, 550), (550, 360, 356, 549), (355, 551, 553, 359), (359, 553, 552, 356), (551, 361, 367, 553), (553, 367, 363, 552), (194, 554, 556, 198), (198, 556, 555, 195), (554, 202, 205, 556), (556, 205, 201, 555), (382, 557, 559, 385), (385, 559, 558, 383), (557, 389, 395, 559), (559, 395, 391, 558), (390, 560, 562, 394), (394, 562, 561, 391), (560, 397, 399, 562), (562, 399, 396, 561), (333, 563, 565, 336), (336, 565, 564, 334), (563, 342, 345, 565), (565, 345, 341, 564), (109, 566, 568, 112), (112, 568, 567, 110), (566, 418, 420, 568), (568, 420, 417, 567), (418, 569, 571, 422), (422, 571, 570, 419), (569, 426, 429, 571), (571, 429, 425, 570), (424, 572, 574, 427), (427, 574, 573, 425), (572, 432, 434, 574), (574, 434, 431, 573), (419, 575, 577, 423), (423, 577, 576, 417), (575, 445, 451, 577), (577, 451, 447, 576), (222, 578, 580, 226), (226, 580, 579, 223), (578, 447, 450, 580), (580, 450, 446, 579), (104, 581, 583, 108), (108, 583, 582, 102), (581, 376, 378, 583), (583, 378, 375, 582), (152, 584, 586, 156), (156, 586, 585, 153), (584, 298, 304, 586), (586, 304, 300, 585), (39, 587, 589, 42), (42, 589, 588, 40), (587, 123, 129, 589), (589, 129, 125, 588), (292, 590, 592, 296), (296, 592, 591, 293), (590, 438, 444, 592), (592, 444, 440, 591), (179, 593, 595, 182), (182, 595, 594, 180), (593, 263, 269, 595), (595, 269, 265, 594), (74, 596, 598, 77), (77, 598, 597, 75), (596, 398, 401, 598), (598, 401, 397, 597), (348, 599, 601, 352), (352, 601, 600, 349), (599, 377, 380, 601), (601, 380, 376, 600), (82, 602, 604, 86), (86, 604, 603, 83), (602, 88, 94, 604), (604, 94, 90, 603), (223, 605, 607, 227), (227, 607, 606, 221), (605, 228, 234, 607), (607, 234, 230, 606), (139, 608, 610, 143), (143, 610, 609, 137), (608, 251, 254, 610), (610, 254, 250, 609), (362, 611, 613, 366), (366, 613, 612, 363), (611, 370, 373, 613), (613, 373, 369, 612), (89, 614, 616, 93), (93, 616, 615, 90), (614, 96, 98, 616), (616, 98, 95, 615), (160, 617, 619, 164), (164, 619, 618, 158), (617, 433, 436, 619), (619, 436, 432, 618), (229, 620, 622, 233), (233, 622, 621, 230), (620, 237, 240, 622), (622, 240, 236, 621), (117, 623, 625, 121), (121, 625, 624, 118), (623, 215, 217, 625), (625, 217, 214, 624), (368, 626, 628, 371), (371, 628, 627, 369), (626, 375, 381, 628), (628, 381, 377, 627), (131, 629, 631, 135), (135, 631, 630, 132), (629, 194, 196, 631), (631, 196, 193, 630), (34, 632, 634, 38), (38, 634, 633, 32), (632, 200, 206, 634), (634, 206, 202, 633), (174, 635, 637, 178), (178, 637, 636, 172), (635, 340, 346, 637), (637, 346, 342, 636), (166, 638, 640, 170), (170, 640, 639, 167), (638, 362, 364, 640), (640, 364, 361, 639), (278, 641, 643, 282), (282, 643, 642, 279), (641, 390, 392, 643), (643, 392, 389, 642), (258, 644, 646, 262), (262, 646, 645, 256), (644, 355, 357, 646), (646, 357, 354, 645), (186, 647, 649, 189), (189, 649, 648, 187), (647, 347, 353, 649), (649, 353, 349, 648), (88, 650, 652, 91), (91, 652, 651, 89), (650, 145, 147, 652), (652, 147, 144, 651), (251, 653, 655, 255), (255, 655, 654, 249), (653, 258, 261, 655), (655, 261, 257, 654), (383, 656, 658, 387), (387, 658, 657, 384), (656, 411, 413, 658), (658, 413, 410, 657), (118, 659, 661, 122), (122, 661, 660, 116), (659, 125, 128, 661), (661, 128, 124, 660), (256, 662, 664, 259), (259, 664, 663, 257), (662, 265, 268, 664), (664, 268, 264, 663), (319, 665, 667, 322), (322, 667, 666, 320), (665, 403, 409, 667), (667, 409, 405, 666), (398, 668, 670, 402), (402, 670, 669, 396), (668, 405, 408, 670), (670, 408, 404, 669), (123, 671, 673, 126), (126, 673, 672, 124), (671, 131, 133, 673), (673, 133, 130, 672), (263, 674, 676, 266), (266, 676, 675, 264), (674, 272, 275, 676), (676, 275, 271, 675), (403, 677, 679, 406), (406, 679, 678, 404), (677, 412, 415, 679), (679, 415, 411, 678), (53, 680, 682, 56), (56, 682, 681, 54), (680, 410, 416, 682), (682, 416, 412, 681), (279, 683, 685, 283), (283, 685, 684, 277), (683, 286, 289, 685), (685, 289, 285, 684), (327, 686, 688, 331), (331, 688, 687, 328), (686, 335, 338, 688), (688, 338, 334, 687), (153, 689, 691, 157), (157, 691, 690, 151), (689, 160, 163, 691), (691, 163, 159, 690), (237, 692, 694, 241), (241, 694, 693, 235), (692, 382, 388, 694), (694, 388, 384, 693), (293, 695, 697, 297), (297, 697, 696, 291), (695, 300, 303, 697), (697, 303, 299, 696), (272, 698, 700, 276), (276, 700, 699, 270), (698, 333, 339, 700), (700, 339, 335, 699), (433, 701, 703, 437), (437, 703, 702, 431), (701, 440, 443, 703), (703, 443, 439, 702), (158, 704, 706, 161), (161, 706, 705, 159), (704, 166, 168, 706), (706, 168, 165, 705), (298, 707, 709, 301), (301, 709, 708, 299), (707, 307, 310, 709), (709, 310, 306, 708), (228, 710, 712, 231), (231, 712, 711, 229), (710, 284, 290, 712), (712, 290, 286, 711), (438, 713, 715, 441), (441, 715, 714, 439), (713, 446, 448, 715), (715, 448, 445, 714), (69, 716, 718, 73), (73, 718, 717, 67), (716, 327, 329, 718), (718, 329, 326, 717), (81, 719, 721, 84), (84, 721, 720, 82), (719, 305, 311, 721), (721, 311, 307, 720), (32, 633, 30, 452)])
me_solid.polygons.foreach_set('use_smooth', [True] * 720)
me_solid.polygons.foreach_set('material_index', [1, 1, 1, 1, 1, 1, 1, 1, 1, 1, 1, 1, 1, 1, 1, 1, 1, 1, 1, 1, 1, 1, 1, 1, 1, 1, 1, 1, 1, 1, 1, 1, 1, 1, 1, 1, 1, 1, 1, 1, 1, 1, 1, 1, 1, 1, 1, 1, 1, 1, 0, 1, 1, 0, 1, 1, 1, 1, 1, 1, 0, 0, 0, 0, 0, 0, 1, 1, 0, 1, 1, 1, 1, 1, 1, 1, 0, 0, 1, 1, 0, 0, 0, 1, 1, 1, 0, 1, 0, 1, 1, 1, 1, 1, 1, 1, 0, 1, 0, 1, 0, 0, 0, 1, 1, 0, 0, 0, 1, 1, 1, 1, 1, 0, 0, 1, 0, 0, 1, 0, 1, 1, 0, 0, 1, 0, 1, 1, 0, 0, 0, 0, 0, 1, 0, 0, 0, 1, 1, 1, 0, 1, 0, 1, 1, 0, 0, 0, 0, 1, 1, 1, 0, 0, 0, 0, 1, 1, 1, 0, 0, 1, 1, 1, 0, 1, 1, 1, 0, 1, 0, 0, 1, 0, 0, 1, 0, 1, 0, 1, 0, 1, 1, 1, 0, 0, 1, 1, 1, 1, 0, 0, 1, 1, 1, 0, 1, 1, 1, 0, 1, 1, 0, 1, 1, 0, 0, 1, 1, 1, 0, 1, 1, 1, 0, 0, 1, 1, 1, 0, 1, 0, 1, 1, 1, 0, 1, 1, 1, 0, 0, 1, 1, 1, 0, 1, 0, 1, 1, 1, 0, 1, 1, 1, 0, 1, 1, 0, 1, 1, 0, 1, 0, 1, 1, 1, 0, 1, 1, 0, 0, 1, 1, 1, 1, 0, 1, 0, 1, 1, 1, 0, 0, 1, 1, 1, 0, 1, 1, 0, 1, 1, 0, 1, 0, 1, 1, 1, 0, 1, 0, 1, 1, 1, 0, 1, 1, 0, 1, 1, 1, 0, 1, 1, 0, 1, 1, 0, 1, 0, 1, 1, 0, 1, 1, 0, 1, 1, 1, 0, 1, 1, 0, 1, 0, 1, 1, 1, 0, 1, 0, 1, 1, 1, 0, 0, 1, 1, 1, 0, 1, 1, 0, 1, 1, 1, 0, 1, 0, 1, 0, 1, 1, 1, 0, 1, 0, 1, 1, 1, 0, 1, 0, 1, 0, 1, 0, 0, 1, 0, 1, 1, 0, 1, 0, 1, 0, 1, 0, 0, 1, 0, 1, 1, 0, 1, 0, 1, 0, 1, 0, 0, 1, 0, 1, 1, 1, 1, 1, 1, 0, 1, 0, 1, 0, 1, 0, 0, 1, 0, 1, 1, 0, 1, 0, 1, 0, 1, 0, 0, 1, 0, 1, 1, 1, 1, 1, 1, 0, 1, 0, 1, 0, 1, 0, 0, 1, 0, 1, 1, 1, 1, 1, 1, 0, 1, 0, 1, 0, 1, 0, 0, 1, 0, 1, 1, 0, 1, 0, 1, 0, 1, 0, 0, 1, 0, 1, 1, 1, 1, 1, 1, 0, 1, 0, 1, 0, 1, 0, 0, 1, 0, 1, 1, 0, 1, 0, 1, 0, 1, 0, 1, 0, 1, 0, 1, 0, 1, 0, 1, 0, 1, 0, 1, 0, 1, 0, 1, 0, 1, 0, 1, 1, 1, 1, 1, 0, 1, 0, 1, 0, 1, 0, 0, 1, 0, 1, 1, 1, 1, 1, 1, 1, 1, 1, 1, 1, 1, 1, 1, 1, 1, 1, 1, 1, 1, 1, 1, 1, 1, 1, 1, 1, 1, 1, 0, 1, 0, 1, 1, 0, 1, 0, 1, 0, 1, 0, 1, 1, 1, 1, 1, 0, 1, 0, 1, 0, 1, 0, 1, 1, 1, 1, 1, 0, 1, 0, 1, 1, 1, 1, 1, 0, 1, 0, 1, 1, 1, 1, 1, 1, 1, 1, 1, 1, 1, 1, 1, 1, 1, 1, 1, 1, 1, 1, 1, 1, 1, 1, 1, 1, 1, 1, 1, 1, 1, 1, 1, 0, 1, 0, 0, 1, 0, 1, 1, 0, 1, 0, 1, 0, 1, 0, 1, 1, 1, 1, 1, 0, 1, 0, 1, 0, 1, 0, 1, 0, 1, 0, 1, 0, 1, 0, 1, 1, 1, 1, 1, 0, 1, 0, 1, 0, 1, 0, 1, 0, 1, 0, 1, 1, 1, 1, 1, 0, 1, 0, 1, 1, 1, 1, 1, 0, 1, 0, 1, 0, 1, 0, 1, 0, 1, 0, 1, 1, 1, 1, 1, 0, 1, 0, 1, 1, 1, 1, 1, 1, 1, 1, 1])
_k = {(35, 36): 1.0, (36, 38): 1.0, (36, 37): 1.0, (42, 43): 1.0, (43, 45): 1.0, (43, 44): 1.0, (49, 50): 1.0, (50, 52): 1.0, (50, 51): 1.0, (56, 57): 1.0, (57, 59): 1.0, (57, 58): 1.0, (63, 64): 1.0, (64, 66): 1.0, (64, 65): 1.0, (70, 71): 1.0, (71, 73): 1.0, (71, 72): 1.0, (77, 78): 1.0, (78, 80): 1.0, (78, 79): 1.0, (84, 85): 1.0, (85, 87): 1.0, (85, 86): 1.0, (91, 92): 1.0, (92, 94): 1.0, (92, 93): 1.0, (98, 99): 1.0, (99, 101): 1.0, (99, 100): 1.0, (105, 106): 1.0, (106, 108): 1.0, (106, 107): 1.0, (112, 113): 1.0, (113, 115): 1.0, (113, 114): 1.0, (119, 120): 1.0, (120, 122): 1.0, (120, 121): 1.0, (126, 127): 1.0, (127, 129): 1.0, (127, 128): 1.0, (133, 134): 1.0, (134, 136): 1.0, (134, 135): 1.0, (140, 141): 1.0, (141, 143): 1.0, (141, 142): 1.0, (147, 148): 1.0, (148, 150): 1.0, (148, 149): 1.0, (154, 155): 1.0, (155, 157): 1.0, (155, 156): 1.0, (161, 162): 1.0, (162, 164): 1.0, (162, 163): 1.0, (168, 169): 1.0, (169, 171): 1.0, (169, 170): 1.0, (175, 176): 1.0, (176, 178): 1.0, (176, 177): 1.0, (182, 183): 1.0, (183, 185): 1.0, (183, 184): 1.0, (189, 190): 1.0, (190, 192): 1.0, (190, 191): 1.0, (196, 197): 1.0, (197, 199): 1.0, (197, 198): 1.0, (203, 204): 1.0, (204, 206): 1.0, (204, 205): 1.0, (210, 211): 1.0, (211, 213): 1.0, (211, 212): 1.0, (217, 218): 1.0, (218, 220): 1.0, (218, 219): 1.0, (224, 225): 1.0, (225, 227): 1.0, (225, 226): 1.0, (231, 232): 1.0, (232, 234): 1.0, (232, 233): 1.0, (238, 239): 1.0, (239, 241): 1.0, (239, 240): 1.0, (245, 246): 1.0, (246, 248): 1.0, (246, 247): 1.0, (252, 253): 1.0, (253, 255): 1.0, (253, 254): 1.0, (259, 260): 1.0, (260, 262): 1.0, (260, 261): 1.0, (266, 267): 1.0, (267, 269): 1.0, (267, 268): 1.0, (273, 274): 1.0, (274, 276): 1.0, (274, 275): 1.0, (280, 281): 1.0, (281, 283): 1.0, (281, 282): 1.0, (287, 288): 1.0, (288, 290): 1.0, (288, 289): 1.0, (294, 295): 1.0, (295, 297): 1.0, (295, 296): 1.0, (301, 302): 1.0, (302, 304): 1.0, (302, 303): 1.0, (308, 309): 1.0, (309, 311): 1.0, (309, 310): 1.0, (315, 316): 1.0, (316, 318): 1.0, (316, 317): 1.0, (322, 323): 1.0, (323, 325): 1.0, (323, 324): 1.0, (329, 330): 1.0, (330, 332): 1.0, (330, 331): 1.0, (336, 337): 1.0, (337, 339): 1.0, (337, 338): 1.0, (343, 344): 1.0, (344, 346): 1.0, (344, 345): 1.0, (350, 351): 1.0, (351, 353): 1.0, (351, 352): 1.0, (357, 358): 1.0, (358, 360): 1.0, (358, 359): 1.0, (364, 365): 1.0, (365, 367): 1.0, (365, 366): 1.0, (371, 372): 1.0, (372, 374): 1.0, (372, 373): 1.0, (378, 379): 1.0, (379, 381): 1.0, (379, 380): 1.0, (385, 386): 1.0, (386, 388): 1.0, (386, 387): 1.0, (392, 393): 1.0, (393, 395): 1.0, (393, 394): 1.0, (399, 400): 1.0, (400, 402): 1.0, (400, 401): 1.0, (406, 407): 1.0, (407, 409): 1.0, (407, 408): 1.0, (413, 414): 1.0, (414, 416): 1.0, (414, 415): 1.0, (420, 421): 1.0, (421, 423): 1.0, (421, 422): 1.0, (427, 428): 1.0, (428, 430): 1.0, (428, 429): 1.0, (434, 435): 1.0, (435, 437): 1.0, (435, 436): 1.0, (441, 442): 1.0, (442, 444): 1.0, (442, 443): 1.0, (448, 449): 1.0, (449, 451): 1.0, (449, 450): 1.0, (35, 454): 1.0, (45, 454): 1.0, (44, 457): 1.0, (49, 457): 1.0, (37, 460): 1.0, (66, 460): 1.0, (70, 463): 1.0, (80, 463): 1.0, (79, 466): 1.0, (87, 466): 1.0, (72, 469): 1.0, (101, 469): 1.0, (105, 472): 1.0, (115, 472): 1.0, (114, 475): 1.0, (119, 475): 1.0, (107, 478): 1.0, (136, 478): 1.0, (374, 481): 1.0, (430, 481): 1.0, (140, 484): 1.0, (150, 484): 1.0, (149, 487): 1.0, (154, 487): 1.0, (142, 490): 1.0, (171, 490): 1.0, (175, 493): 1.0, (185, 493): 1.0, (184, 496): 1.0, (192, 496): 1.0, (177, 499): 1.0, (203, 499): 1.0, (51, 502): 1.0, (210, 502): 1.0, (212, 505): 1.0, (220, 505): 1.0, (219, 508): 1.0, (224, 508): 1.0, (213, 511): 1.0, (238, 511): 1.0, (100, 514): 1.0, (245, 514): 1.0, (247, 517): 1.0, (252, 517): 1.0, (52, 520): 1.0, (59, 520): 1.0, (248, 523): 1.0, (273, 523): 1.0, (191, 526): 1.0, (199, 526): 1.0, (287, 529): 1.0, (294, 529): 1.0, (280, 532): 1.0, (308, 532): 1.0, (65, 535): 1.0, (315, 535): 1.0, (317, 538): 1.0, (325, 538): 1.0, (324, 541): 1.0, (332, 541): 1.0, (318, 544): 1.0, (343, 544): 1.0, (58, 547): 1.0, (63, 547): 1.0, (350, 550): 1.0, (360, 550): 1.0, (359, 553): 1.0, (367, 553): 1.0, (198, 556): 1.0, (205, 556): 1.0, (385, 559): 1.0, (395, 559): 1.0, (394, 562): 1.0, (399, 562): 1.0, (336, 565): 1.0, (345, 565): 1.0, (112, 568): 1.0, (420, 568): 1.0, (422, 571): 1.0, (429, 571): 1.0, (427, 574): 1.0, (434, 574): 1.0, (423, 577): 1.0, (451, 577): 1.0, (226, 580): 1.0, (450, 580): 1.0, (108, 583): 1.0, (378, 583): 1.0, (156, 586): 1.0, (304, 586): 1.0, (42, 589): 1.0, (129, 589): 1.0, (296, 592): 1.0, (444, 592): 1.0, (182, 595): 1.0, (269, 595): 1.0, (77, 598): 1.0, (401, 598): 1.0, (352, 601): 1.0, (380, 601): 1.0, (86, 604): 1.0, (94, 604): 1.0, (227, 607): 1.0, (234, 607): 1.0, (143, 610): 1.0, (254, 610): 1.0, (366, 613): 1.0, (373, 613): 1.0, (93, 616): 1.0, (98, 616): 1.0, (164, 619): 1.0, (436, 619): 1.0, (233, 622): 1.0, (240, 622): 1.0, (121, 625): 1.0, (217, 625): 1.0, (371, 628): 1.0, (381, 628): 1.0, (135, 631): 1.0, (196, 631): 1.0, (38, 634): 1.0, (206, 634): 1.0, (178, 637): 1.0, (346, 637): 1.0, (170, 640): 1.0, (364, 640): 1.0, (282, 643): 1.0, (392, 643): 1.0, (262, 646): 1.0, (357, 646): 1.0, (189, 649): 1.0, (353, 649): 1.0, (91, 652): 1.0, (147, 652): 1.0, (255, 655): 1.0, (261, 655): 1.0, (387, 658): 1.0, (413, 658): 1.0, (122, 661): 1.0, (128, 661): 1.0, (259, 664): 1.0, (268, 664): 1.0, (322, 667): 1.0, (409, 667): 1.0, (402, 670): 1.0, (408, 670): 1.0, (126, 673): 1.0, (133, 673): 1.0, (266, 676): 1.0, (275, 676): 1.0, (406, 679): 1.0, (415, 679): 1.0, (56, 682): 1.0, (416, 682): 1.0, (283, 685): 1.0, (289, 685): 1.0, (331, 688): 1.0, (338, 688): 1.0, (157, 691): 1.0, (163, 691): 1.0, (241, 694): 1.0, (388, 694): 1.0, (297, 697): 1.0, (303, 697): 1.0, (276, 700): 1.0, (339, 700): 1.0, (437, 703): 1.0, (443, 703): 1.0, (161, 706): 1.0, (168, 706): 1.0, (301, 709): 1.0, (310, 709): 1.0, (231, 712): 1.0, (290, 712): 1.0, (441, 715): 1.0, (448, 715): 1.0, (73, 718): 1.0, (329, 718): 1.0, (84, 721): 1.0, (311, 721): 1.0}
me_solid.attributes.new('crease_edge', 'FLOAT', 'EDGE').data.foreach_set('value', [_k.get((min(e.vertices), max(e.vertices)), 0.0) for e in me_solid.edges])
me_solid.materials.append(mat_soccerball_black_sides)
me_solid.materials.append(mat_soccerball_white_sides)
me_solid.update()

# ---- objects
ob_solid = bpy.data.objects.new('Solid', me_solid)

# ---- transforms, parenting, visibility, modifiers, constraints
ob_solid.location = (0.0, 0.0, 0.0)
_vg = ob_solid.vertex_groups.new(name='Outside ball')
_vg.add([0, 1, 2, 3, 4, 5, 6, 7, 8, 9, 10, 11, 12, 13, 14, 15, 16, 17, 18, 19, 20, 21, 22, 23, 24, 25, 26, 27, 28, 29, 30, 31, 32, 33, 34, 39, 40, 41, 46, 47, 48, 53, 54, 55, 60, 61, 62, 67, 68, 69, 74, 75, 76, 81, 82, 83, 88, 89, 90, 95, 96, 97, 102, 103, 104, 109, 110, 111, 116, 117, 118, 123, 124, 125, 130, 131, 132, 137, 138, 139, 144, 145, 146, 151, 152, 153, 158, 159, 160, 165, 166, 167, 172, 173, 174, 179, 180, 181, 186, 187, 188, 193, 194, 195, 200, 201, 202, 207, 208, 209, 214, 215, 216, 221, 222, 223, 228, 229, 230, 235, 236, 237, 242, 243, 244, 249, 250, 251, 256, 257, 258, 263, 264, 265, 270, 271, 272, 277, 278, 279, 284, 285, 286, 291, 292, 293, 298, 299, 300, 305, 306, 307, 312, 313, 314, 319, 320, 321, 326, 327, 328, 333, 334, 335, 340, 341, 342, 347, 348, 349, 354, 355, 356, 361, 362, 363, 368, 369, 370, 375, 376, 377, 382, 383, 384, 389, 390, 391, 396, 397, 398, 403, 404, 405, 410, 411, 412, 417, 418, 419, 424, 425, 426, 431, 432, 433, 438, 439, 440, 445, 446, 447, 452, 453, 455, 456, 458, 459, 461, 462, 464, 465, 467, 468, 470, 471, 473, 474, 476, 477, 479, 480, 482, 483, 485, 486, 488, 489, 491, 492, 494, 495, 497, 498, 500, 501, 503, 504, 506, 507, 509, 510, 512, 513, 515, 516, 518, 519, 521, 522, 524, 525, 527, 528, 530, 531, 533, 534, 536, 537, 539, 540, 542, 543, 545, 546, 548, 549, 551, 552, 554, 555, 557, 558, 560, 561, 563, 564, 566, 567, 569, 570, 572, 573, 575, 576, 578, 579, 581, 582, 584, 585, 587, 588, 590, 591, 593, 594, 596, 597, 599, 600, 602, 603, 605, 606, 608, 609, 611, 612, 614, 615, 617, 618, 620, 621, 623, 624, 626, 627, 629, 630, 632, 633, 635, 636, 638, 639, 641, 642, 644, 645, 647, 648, 650, 651, 653, 654, 656, 657, 659, 660, 662, 663, 665, 666, 668, 669, 671, 672, 674, 675, 677, 678, 680, 681, 683, 684, 686, 687, 689, 690, 692, 693, 695, 696, 698, 699, 701, 702, 704, 705, 707, 708, 710, 711, 713, 714, 716, 717, 719, 720], 1.0, 'REPLACE')
_m = ob_solid.modifiers.new('Subdivision', 'SUBSURF')
_m = ob_solid.modifiers.new('Cast', 'CAST')
_m.factor = 1.0
_m.vertex_group = 'Outside ball'

# ---- collection membership
col_collection.objects.link(ob_solid)

# ---- scene / render settings (as saved in the file)
scene.frame_start = 1; scene.frame_end = 250; scene.frame_set(1)
scene.render.engine = 'BLENDER_EEVEE_NEXT'
scene.cycles.sampling_pattern = 'TABULATED_SOBOL'
scene.cycles.use_light_tree = False
scene.view_settings.view_transform = 'Filmic'
bpy.context.view_layer.update()

# ---- added for rendering (the .blend has no active camera and no usable light): camera, sun
cam_auto = bpy.data.cameras.new('AutoCamera')
cam_auto.lens = 50.0
cam_auto.sensor_width = 36.0
cam_auto.clip_end = 1000.0
ob_auto_camera = bpy.data.objects.new('AutoCamera', cam_auto)
scene.collection.objects.link(ob_auto_camera)
ob_auto_camera.location = (2.45684, -2.9482, 1.96547)
ob_auto_camera.rotation_euler = (1.09748, -7.21219e-08, 0.694738)
scene.camera = ob_auto_camera
light_auto_sun = bpy.data.lights.new('AutoSun', 'SUN')
light_auto_sun.energy = 3.0
light_auto_sun.angle = 0.0523599
ob_auto_sun = bpy.data.objects.new('AutoSun', light_auto_sun)
scene.collection.objects.link(ob_auto_sun)
ob_auto_sun.rotation_euler = (0.872665, 0.174533, 0.523599)
bpy.context.view_layer.update()
